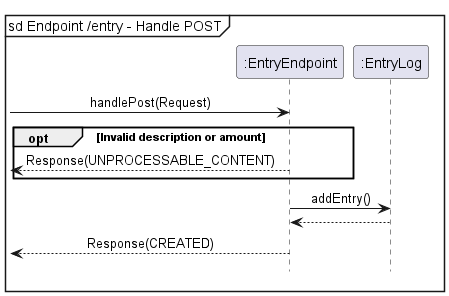

The diagram above was rendered by PlantUML. Its source (embedded in the PNG):
@startuml
!include ../../Style.puml

mainframe sd Endpoint /entry - Handle POST
participant ":EntryEndpoint" as EntryEndpoint
participant ":EntryLog" as EntryLog

-> EntryEndpoint : handlePost(Request)

group opt [Invalid description or amount]
    <-- EntryEndpoint: Response(UNPROCESSABLE_CONTENT)
end group

EntryEndpoint -> EntryLog : addEntry()
return

<-- EntryEndpoint : Response(CREATED)
@enduml